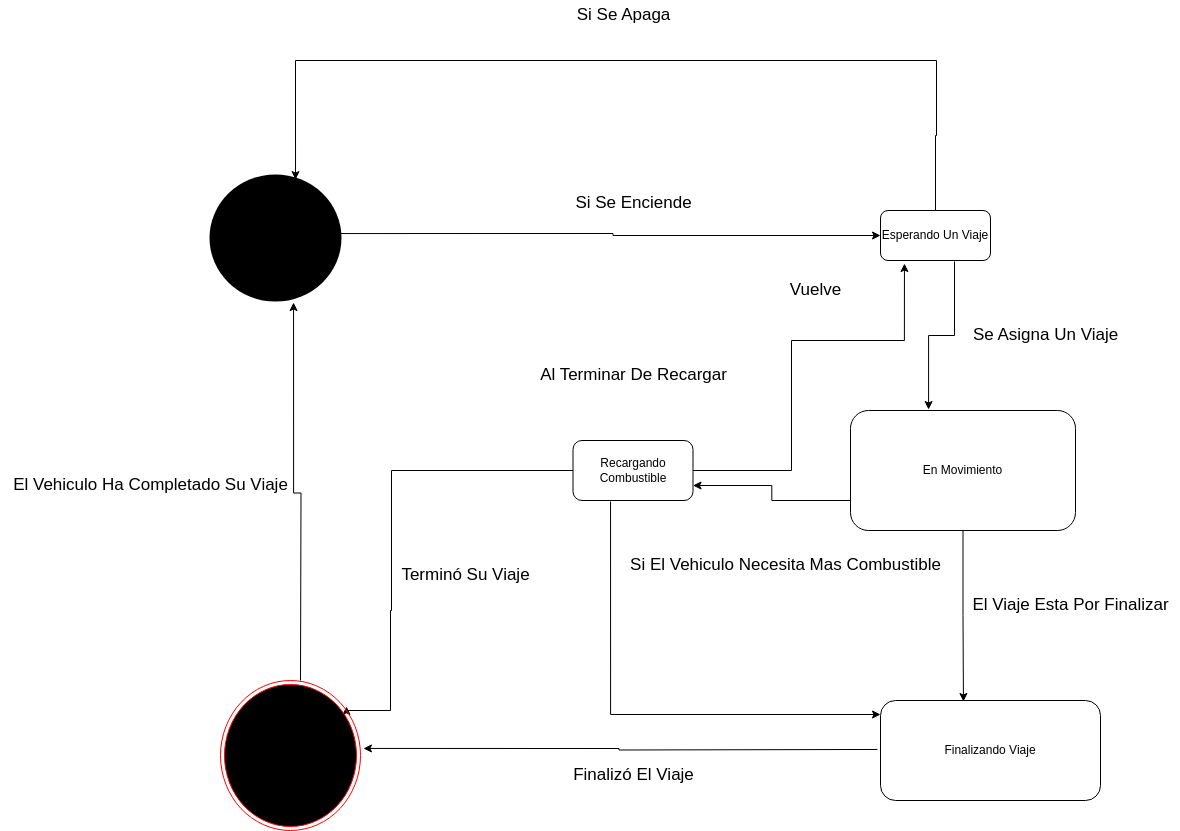

The diagram above was exported from draw.io. Its source (the exported page's mxGraphModel, read from the mxfile embedded in the PNG):
<mxGraphModel dx="2206" dy="963" grid="1" gridSize="10" guides="1" tooltips="1" connect="1" arrows="1" fold="1" page="1" pageScale="1" pageWidth="850" pageHeight="1100" math="0" shadow="0">
  <root>
    <mxCell id="0" />
    <mxCell id="1" parent="0" />
    <mxCell id="qT8kg4XHdeVFMKfPS-8y-18" style="edgeStyle=orthogonalEdgeStyle;rounded=0;orthogonalLoop=1;jettySize=auto;html=1;entryX=0.629;entryY=0.978;entryDx=0;entryDy=0;entryPerimeter=0;" parent="1" target="uxM0B6hm8gMQxlShCN82-1" edge="1">
      <mxGeometry relative="1" as="geometry">
        <mxPoint x="-335.48" y="565" as="targetPoint" />
        <mxPoint x="-330" y="940" as="sourcePoint" />
      </mxGeometry>
    </mxCell>
    <mxCell id="qT8kg4XHdeVFMKfPS-8y-17" style="edgeStyle=orthogonalEdgeStyle;rounded=0;orthogonalLoop=1;jettySize=auto;html=1;entryX=1.021;entryY=0.453;entryDx=0;entryDy=0;entryPerimeter=0;exitX=-0.019;exitY=0.564;exitDx=0;exitDy=0;exitPerimeter=0;" parent="1" target="uxM0B6hm8gMQxlShCN82-3" edge="1">
      <mxGeometry relative="1" as="geometry">
        <mxPoint x="246.96000000000004" y="1008.96" as="sourcePoint" />
        <mxPoint x="-252.9949999999999" y="1008.96" as="targetPoint" />
      </mxGeometry>
    </mxCell>
    <mxCell id="qT8kg4XHdeVFMKfPS-8y-22" style="edgeStyle=orthogonalEdgeStyle;rounded=0;orthogonalLoop=1;jettySize=auto;html=1;entryX=0;entryY=0.5;entryDx=0;entryDy=0;exitX=0.95;exitY=0.467;exitDx=0;exitDy=0;exitPerimeter=0;" parent="1" source="uxM0B6hm8gMQxlShCN82-1" target="3gfa4H97b8elqvu0sbK9-12" edge="1">
      <mxGeometry relative="1" as="geometry">
        <mxPoint x="243.92999999999984" y="493.9649999999999" as="targetPoint" />
        <mxPoint x="-245" y="495" as="sourcePoint" />
      </mxGeometry>
    </mxCell>
    <mxCell id="qT8kg4XHdeVFMKfPS-8y-23" value="&lt;p style=&quot;line-height: 100%;&quot;&gt;&lt;font style=&quot;font-size: 17px;&quot;&gt;Si Se Enciende&lt;/font&gt;&lt;/p&gt;" style="text;html=1;align=center;verticalAlign=middle;resizable=0;points=[];autosize=1;strokeColor=none;fillColor=none;" parent="1" vertex="1">
      <mxGeometry x="-67.5" y="437.5" width="140" height="50" as="geometry" />
    </mxCell>
    <mxCell id="qT8kg4XHdeVFMKfPS-8y-24" value="&lt;font style=&quot;font-size: 17px;&quot;&gt;Se Asigna Un Viaje&lt;/font&gt;" style="text;html=1;align=center;verticalAlign=middle;resizable=0;points=[];autosize=1;strokeColor=none;fillColor=none;" parent="1" vertex="1">
      <mxGeometry x="330" y="580" width="170" height="30" as="geometry" />
    </mxCell>
    <mxCell id="qT8kg4XHdeVFMKfPS-8y-26" value="&lt;font style=&quot;font-size: 17px;&quot;&gt;Si Se Apaga&lt;/font&gt;" style="text;html=1;align=center;verticalAlign=middle;resizable=0;points=[];autosize=1;strokeColor=none;fillColor=none;" parent="1" vertex="1">
      <mxGeometry x="-67.5" y="260" width="120" height="30" as="geometry" />
    </mxCell>
    <mxCell id="qT8kg4XHdeVFMKfPS-8y-27" value="&lt;font style=&quot;font-size: 17px;&quot;&gt;El Viaje Esta Por Finalizar&lt;/font&gt;" style="text;html=1;align=center;verticalAlign=middle;resizable=0;points=[];autosize=1;strokeColor=none;fillColor=none;" parent="1" vertex="1">
      <mxGeometry x="330" y="850" width="220" height="30" as="geometry" />
    </mxCell>
    <mxCell id="qT8kg4XHdeVFMKfPS-8y-28" value="&lt;font style=&quot;font-size: 17px;&quot;&gt;Finalizó  El Viaje&lt;/font&gt;" style="text;html=1;align=center;verticalAlign=middle;resizable=0;points=[];autosize=1;strokeColor=none;fillColor=none;" parent="1" vertex="1">
      <mxGeometry x="-67.5" y="1020" width="140" height="30" as="geometry" />
    </mxCell>
    <mxCell id="qT8kg4XHdeVFMKfPS-8y-29" value="&lt;font style=&quot;font-size: 17px;&quot;&gt;Si El Vehiculo Necesita Mas Combustible&lt;/font&gt;" style="text;html=1;align=center;verticalAlign=middle;resizable=0;points=[];autosize=1;strokeColor=none;fillColor=none;" parent="1" vertex="1">
      <mxGeometry x="-10" y="810" width="330" height="30" as="geometry" />
    </mxCell>
    <mxCell id="qT8kg4XHdeVFMKfPS-8y-30" value="&lt;font style=&quot;font-size: 17px;&quot;&gt;Al Terminar De Recargar&lt;/font&gt;" style="text;html=1;align=center;verticalAlign=middle;resizable=0;points=[];autosize=1;strokeColor=none;fillColor=none;" parent="1" vertex="1">
      <mxGeometry x="-102.5" y="620" width="210" height="30" as="geometry" />
    </mxCell>
    <mxCell id="qT8kg4XHdeVFMKfPS-8y-31" value="&lt;font style=&quot;font-size: 17px;&quot;&gt;Vuelve&lt;/font&gt;" style="text;html=1;align=center;verticalAlign=middle;resizable=0;points=[];autosize=1;strokeColor=none;fillColor=none;" parent="1" vertex="1">
      <mxGeometry x="150" y="535" width="70" height="30" as="geometry" />
    </mxCell>
    <mxCell id="qT8kg4XHdeVFMKfPS-8y-32" value="&lt;font style=&quot;font-size: 17px;&quot;&gt;Terminó Su Viaje&lt;/font&gt;" style="text;html=1;align=center;verticalAlign=middle;resizable=0;points=[];autosize=1;strokeColor=none;fillColor=none;" parent="1" vertex="1">
      <mxGeometry x="-240" y="820" width="150" height="30" as="geometry" />
    </mxCell>
    <mxCell id="qT8kg4XHdeVFMKfPS-8y-33" value="&lt;font style=&quot;font-size: 17px;&quot;&gt;El Vehiculo Ha Completado Su Viaje&lt;/font&gt;" style="text;html=1;align=center;verticalAlign=middle;resizable=0;points=[];autosize=1;strokeColor=none;fillColor=none;" parent="1" vertex="1">
      <mxGeometry x="-630" y="730" width="300" height="30" as="geometry" />
    </mxCell>
    <mxCell id="3gfa4H97b8elqvu0sbK9-9" style="edgeStyle=orthogonalEdgeStyle;rounded=0;orthogonalLoop=1;jettySize=auto;html=1;entryX=0.133;entryY=1.055;entryDx=0;entryDy=0;entryPerimeter=0;" parent="1" source="3gfa4H97b8elqvu0sbK9-3" edge="1">
      <mxGeometry relative="1" as="geometry">
        <mxPoint x="273.94000000000005" y="523.0250000000001" as="targetPoint" />
        <Array as="points">
          <mxPoint x="161" y="730" />
          <mxPoint x="161" y="600" />
          <mxPoint x="274" y="600" />
        </Array>
      </mxGeometry>
    </mxCell>
    <mxCell id="3gfa4H97b8elqvu0sbK9-11" style="edgeStyle=orthogonalEdgeStyle;rounded=0;orthogonalLoop=1;jettySize=auto;html=1;entryX=0.9;entryY=0.173;entryDx=0;entryDy=0;entryPerimeter=0;" parent="1" source="3gfa4H97b8elqvu0sbK9-3" target="uxM0B6hm8gMQxlShCN82-3" edge="1">
      <mxGeometry relative="1" as="geometry">
        <mxPoint x="-260" y="962" as="targetPoint" />
        <Array as="points">
          <mxPoint x="-239" y="730" />
          <mxPoint x="-239" y="870" />
          <mxPoint x="-240" y="870" />
          <mxPoint x="-240" y="970" />
          <mxPoint x="-284" y="970" />
        </Array>
      </mxGeometry>
    </mxCell>
    <mxCell id="3gfa4H97b8elqvu0sbK9-3" value="Recargando Combustible" style="rounded=1;whiteSpace=wrap;html=1;" parent="1" vertex="1">
      <mxGeometry x="-57.5" y="700" width="120" height="60" as="geometry" />
    </mxCell>
    <mxCell id="3gfa4H97b8elqvu0sbK9-4" value="En Movimiento" style="rounded=1;whiteSpace=wrap;html=1;" parent="1" vertex="1">
      <mxGeometry x="220" y="670" width="225" height="120" as="geometry" />
    </mxCell>
    <mxCell id="3gfa4H97b8elqvu0sbK9-10" style="edgeStyle=orthogonalEdgeStyle;rounded=0;orthogonalLoop=1;jettySize=auto;html=1;exitX=0.313;exitY=1.017;exitDx=0;exitDy=0;exitPerimeter=0;entryX=0;entryY=0.14;entryDx=0;entryDy=0;entryPerimeter=0;" parent="1" target="3gfa4H97b8elqvu0sbK9-5" edge="1" source="3gfa4H97b8elqvu0sbK9-3">
      <mxGeometry relative="1" as="geometry">
        <mxPoint x="210" y="974" as="targetPoint" />
        <mxPoint x="-20" y="790" as="sourcePoint" />
        <Array as="points">
          <mxPoint x="-20" y="974" />
        </Array>
      </mxGeometry>
    </mxCell>
    <mxCell id="3gfa4H97b8elqvu0sbK9-5" value="Finalizando Viaje" style="rounded=1;whiteSpace=wrap;html=1;" parent="1" vertex="1">
      <mxGeometry x="250" y="960" width="220" height="100" as="geometry" />
    </mxCell>
    <mxCell id="3gfa4H97b8elqvu0sbK9-6" style="edgeStyle=orthogonalEdgeStyle;rounded=0;orthogonalLoop=1;jettySize=auto;html=1;entryX=0.377;entryY=0.01;entryDx=0;entryDy=0;entryPerimeter=0;" parent="1" source="3gfa4H97b8elqvu0sbK9-4" target="3gfa4H97b8elqvu0sbK9-5" edge="1">
      <mxGeometry relative="1" as="geometry" />
    </mxCell>
    <mxCell id="3gfa4H97b8elqvu0sbK9-8" style="edgeStyle=orthogonalEdgeStyle;rounded=0;orthogonalLoop=1;jettySize=auto;html=1;entryX=0.347;entryY=-0.008;entryDx=0;entryDy=0;entryPerimeter=0;exitX=0.673;exitY=1.02;exitDx=0;exitDy=0;exitPerimeter=0;" parent="1" source="3gfa4H97b8elqvu0sbK9-12" target="3gfa4H97b8elqvu0sbK9-4" edge="1">
      <mxGeometry relative="1" as="geometry">
        <mxPoint x="340" y="520" as="sourcePoint" />
      </mxGeometry>
    </mxCell>
    <mxCell id="3gfa4H97b8elqvu0sbK9-13" style="edgeStyle=orthogonalEdgeStyle;rounded=0;orthogonalLoop=1;jettySize=auto;html=1;entryX=0.643;entryY=0.067;entryDx=0;entryDy=0;entryPerimeter=0;" parent="1" source="3gfa4H97b8elqvu0sbK9-12" target="uxM0B6hm8gMQxlShCN82-1" edge="1">
      <mxGeometry relative="1" as="geometry">
        <mxPoint x="-335" y="430" as="targetPoint" />
        <Array as="points">
          <mxPoint x="305" y="395" />
          <mxPoint x="306" y="395" />
          <mxPoint x="306" y="320" />
          <mxPoint x="-335" y="320" />
        </Array>
      </mxGeometry>
    </mxCell>
    <mxCell id="3gfa4H97b8elqvu0sbK9-12" value="Esperando Un Viaje" style="rounded=1;whiteSpace=wrap;html=1;" parent="1" vertex="1">
      <mxGeometry x="250" y="470" width="110" height="50" as="geometry" />
    </mxCell>
    <mxCell id="uxM0B6hm8gMQxlShCN82-1" value="Apagado" style="ellipse;html=1;shape=startState;fillColor=#000000;strokeColor=none;shadow=0;" vertex="1" parent="1">
      <mxGeometry x="-425" y="430" width="140" height="135" as="geometry" />
    </mxCell>
    <mxCell id="uxM0B6hm8gMQxlShCN82-3" value="Finalizo Viaje" style="ellipse;html=1;shape=endState;fillColor=#000000;strokeColor=#ff0000;" vertex="1" parent="1">
      <mxGeometry x="-410" y="940" width="140" height="150" as="geometry" />
    </mxCell>
    <mxCell id="uxM0B6hm8gMQxlShCN82-4" style="edgeStyle=orthogonalEdgeStyle;rounded=0;orthogonalLoop=1;jettySize=auto;html=1;entryX=1;entryY=0.75;entryDx=0;entryDy=0;exitX=0;exitY=0.75;exitDx=0;exitDy=0;" edge="1" parent="1" source="3gfa4H97b8elqvu0sbK9-4" target="3gfa4H97b8elqvu0sbK9-3">
      <mxGeometry relative="1" as="geometry">
        <mxPoint x="88.5" y="760" as="sourcePoint" />
        <mxPoint x="62.5" y="908" as="targetPoint" />
      </mxGeometry>
    </mxCell>
  </root>
</mxGraphModel>